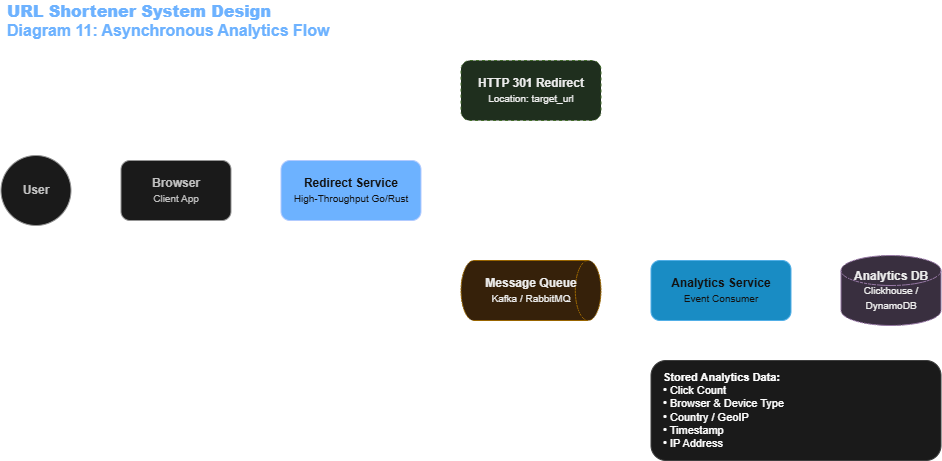

The diagram above was exported from draw.io. Its source (the exported page's mxGraphModel, read from the mxfile embedded in the PNG):
<mxGraphModel dx="1032" dy="601" grid="1" gridSize="10" guides="1" tooltips="1" connect="1" arrows="1" fold="1" page="1" pageScale="1" pageWidth="827" pageHeight="1169" math="0" shadow="0">
  <root>
    <mxCell id="0" />
    <mxCell id="1" parent="0" />
    <mxCell id="dyPVZq985CQ98Ip30uNp-1" parent="1" style="text;html=1;align=left;verticalAlign=middle;spacingLeft=4;fontColor=#0050ef;fontSize=16;fontStyle=1;" value="&lt;b&gt;URL Shortener System Design&lt;/b&gt;&lt;br&gt;Diagram 11: Asynchronous Analytics Flow" vertex="1">
      <mxGeometry height="40" width="600" x="20" y="20" as="geometry" />
    </mxCell>
    <mxCell id="dyPVZq985CQ98Ip30uNp-2" parent="1" style="ellipse;whiteSpace=wrap;html=1;fillColor=#f5f5f5;strokeColor=#666666;fontColor=#333333;html=1;" value="&lt;b&gt;User&lt;/b&gt;" vertex="1">
      <mxGeometry height="70" width="70" x="20" y="175" as="geometry" />
    </mxCell>
    <mxCell id="dyPVZq985CQ98Ip30uNp-3" parent="1" style="rounded=1;whiteSpace=wrap;html=1;fillColor=#f5f5f5;strokeColor=#666666;fontColor=#333333;html=1;" value="&lt;b&gt;Browser&lt;/b&gt;&lt;br&gt;&lt;font size=&quot;1&quot;&gt;Client App&lt;/font&gt;" vertex="1">
      <mxGeometry height="60" width="110" x="140" y="180" as="geometry" />
    </mxCell>
    <mxCell id="dyPVZq985CQ98Ip30uNp-4" parent="1" style="rounded=1;whiteSpace=wrap;html=1;fillColor=#0050ef;strokeColor=#001dbc;fontColor=#ffffff;html=1;" value="&lt;b&gt;Redirect Service&lt;/b&gt;&lt;br&gt;&lt;font size=&quot;1&quot;&gt;High-Throughput Go/Rust&lt;/font&gt;" vertex="1">
      <mxGeometry height="60" width="140" x="300" y="180" as="geometry" />
    </mxCell>
    <mxCell id="dyPVZq985CQ98Ip30uNp-5" parent="1" style="rounded=1;whiteSpace=wrap;html=1;fillColor=#d5e8d4;strokeColor=#82b366;fontColor=#000000;dashed=1;html=1;" value="&lt;b&gt;HTTP 301 Redirect&lt;/b&gt;&lt;br&gt;&lt;font size=&quot;1&quot;&gt;Location: target_url&lt;/font&gt;" vertex="1">
      <mxGeometry height="60" width="140" x="480" y="80" as="geometry" />
    </mxCell>
    <mxCell id="dyPVZq985CQ98Ip30uNp-6" parent="1" style="shape=mxgraph.flowchart.direct_data;whiteSpace=wrap;html=1;fillColor=#ffe6cc;strokeColor=#d79b00;fontColor=#000000;" value="&lt;b&gt;Message Queue&lt;/b&gt;&lt;br&gt;&lt;font size=&quot;1&quot;&gt;Kafka / RabbitMQ&lt;/font&gt;" vertex="1">
      <mxGeometry height="60" width="140" x="480" y="280" as="geometry" />
    </mxCell>
    <mxCell id="dyPVZq985CQ98Ip30uNp-7" parent="1" style="rounded=1;whiteSpace=wrap;html=1;fillColor=#1ba1e2;strokeColor=#006eaf;fontColor=#ffffff;html=1;" value="&lt;b&gt;Analytics Service&lt;/b&gt;&lt;br&gt;&lt;font size=&quot;1&quot;&gt;Event Consumer&lt;/font&gt;" vertex="1">
      <mxGeometry height="60" width="140" x="670" y="280" as="geometry" />
    </mxCell>
    <mxCell id="dyPVZq985CQ98Ip30uNp-8" parent="1" style="shape=cylinder3;whiteSpace=wrap;html=1;fillColor=#e1d5e7;strokeColor=#9673a6;fontColor=#000000;html=1;" value="&lt;b&gt;Analytics DB&lt;/b&gt;&lt;br&gt;&lt;font size=&quot;1&quot;&gt;Clickhouse / DynamoDB&lt;/font&gt;" vertex="1">
      <mxGeometry height="70" width="100" x="860" y="275" as="geometry" />
    </mxCell>
    <mxCell id="dyPVZq985CQ98Ip30uNp-9" parent="1" style="rounded=1;whiteSpace=wrap;html=1;fillColor=#f5f5f5;strokeColor=#cccccc;align=left;spacingLeft=10;fontSize=11;html=1;" value="&lt;b&gt;Stored Analytics Data:&lt;/b&gt;&lt;br&gt;• Click Count&lt;br&gt;• Browser &amp;amp; Device Type&lt;br&gt;• Country / GeoIP&lt;br&gt;• Timestamp&lt;br&gt;• IP Address" vertex="1">
      <mxGeometry height="100" width="290" x="670" y="380" as="geometry" />
    </mxCell>
  </root>
</mxGraphModel>